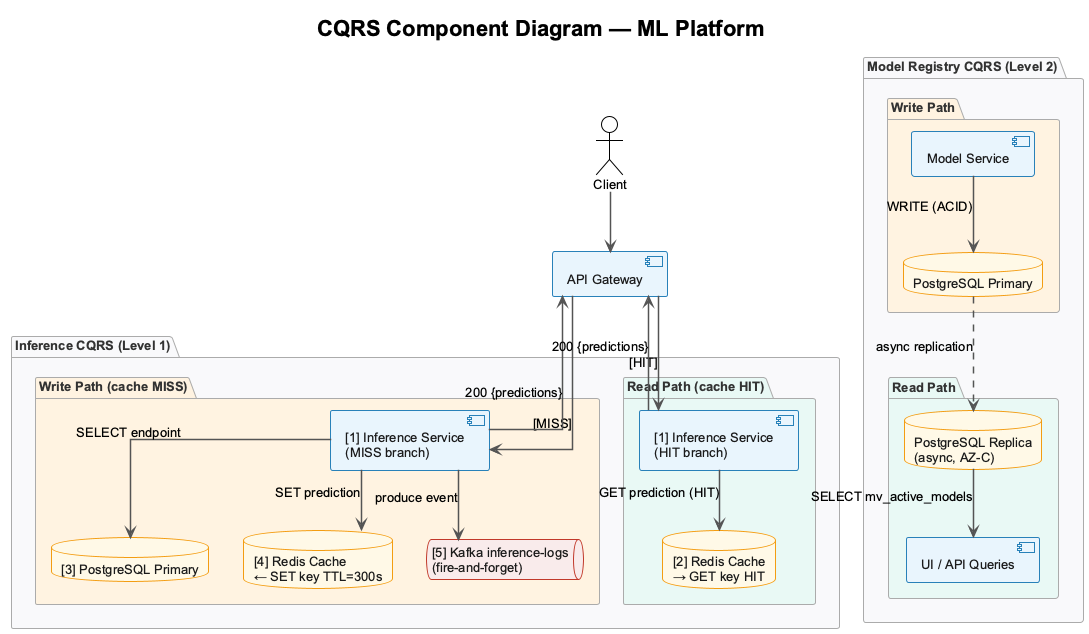

The diagram above was rendered by PlantUML. Its source (embedded in the PNG):
@startuml cqrs-component
!theme plain
skinparam backgroundColor #FFFFFF
skinparam defaultFontName Arial
skinparam defaultFontSize 13
skinparam linetype ortho

skinparam package {
    BackgroundColor #F8F9FA
    BorderColor #AAAAAA
    FontColor #333333
    FontStyle bold
}

skinparam component {
    BackgroundColor #E8F4FD
    BorderColor #2980B9
    FontColor #1A1A1A
}

skinparam database {
    BackgroundColor #FEF9E7
    BorderColor #F39C12
    FontColor #1A1A1A
}

skinparam queue {
    BackgroundColor #F9EBEA
    BorderColor #C0392B
    FontColor #1A1A1A
}

skinparam ArrowColor #555555
skinparam ArrowThickness 1.5

title CQRS Component Diagram — ML Platform

' ─── Уровень 1: Inference CQRS ───────────────────────────────────

package "Inference CQRS (Level 1)" {

    package "Write Path (cache MISS)" #FFF3E0 {
        component "[1] Inference Service\n(MISS branch)" as infsvc_w
        database "[3] PostgreSQL Primary" as pg_w
        database "[4] Redis Cache\n← SET key TTL=300s" as redis_w
        queue "[5] Kafka inference-logs\n(fire-and-forget)" as kafka_w
    }

    package "Read Path (cache HIT)" #E8F8F5 {
        component "[1] Inference Service\n(HIT branch)" as infsvc_r
        database "[2] Redis Cache\n→ GET key HIT" as redis_r
    }
}

' ─── Уровень 2: Model Registry CQRS ─────────────────────────────

package "Model Registry CQRS (Level 2)" {

    package "Write Path" #FFF3E0 {
        component "Model Service" as modelsvc
        database "PostgreSQL Primary" as pg_m
    }

    package "Read Path" #E8F8F5 {
        database "PostgreSQL Replica\n(async, AZ-C)" as pg_r
        component "UI / API Queries" as ui
    }
}

' ─── Common entry point ──────────────────────────────────────────

actor "Client" as client
component "API Gateway" as gw

client --> gw
gw --> infsvc_w : [MISS]
gw --> infsvc_r : [HIT]

' Write path flows
infsvc_w --> pg_w : SELECT endpoint
infsvc_w --> redis_w : SET prediction
infsvc_w --> kafka_w : produce event
infsvc_w --> gw : 200 {predictions}

' Read path flows
infsvc_r --> redis_r : GET prediction (HIT)
infsvc_r --> gw : 200 {predictions}

' Model registry flows
modelsvc --> pg_m : WRITE (ACID)
pg_m ..> pg_r : async replication
pg_r --> ui : SELECT mv_active_models

@enduml